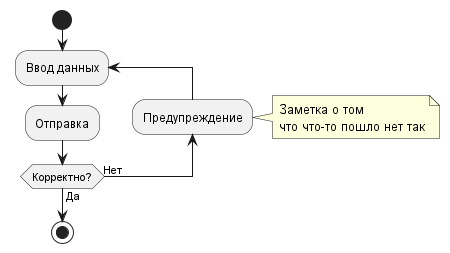

The diagram above was rendered by PlantUML. Its source (embedded in the PNG):
@startuml
  start
    repeat :Ввод данных;
    :Отправка;
    backward :Предупреждение;
      note right: Заметка о том\nчто что-то пошло нет так
    repeat while (Корректно?) is (Нет) not (Да)
  stop
@enduml